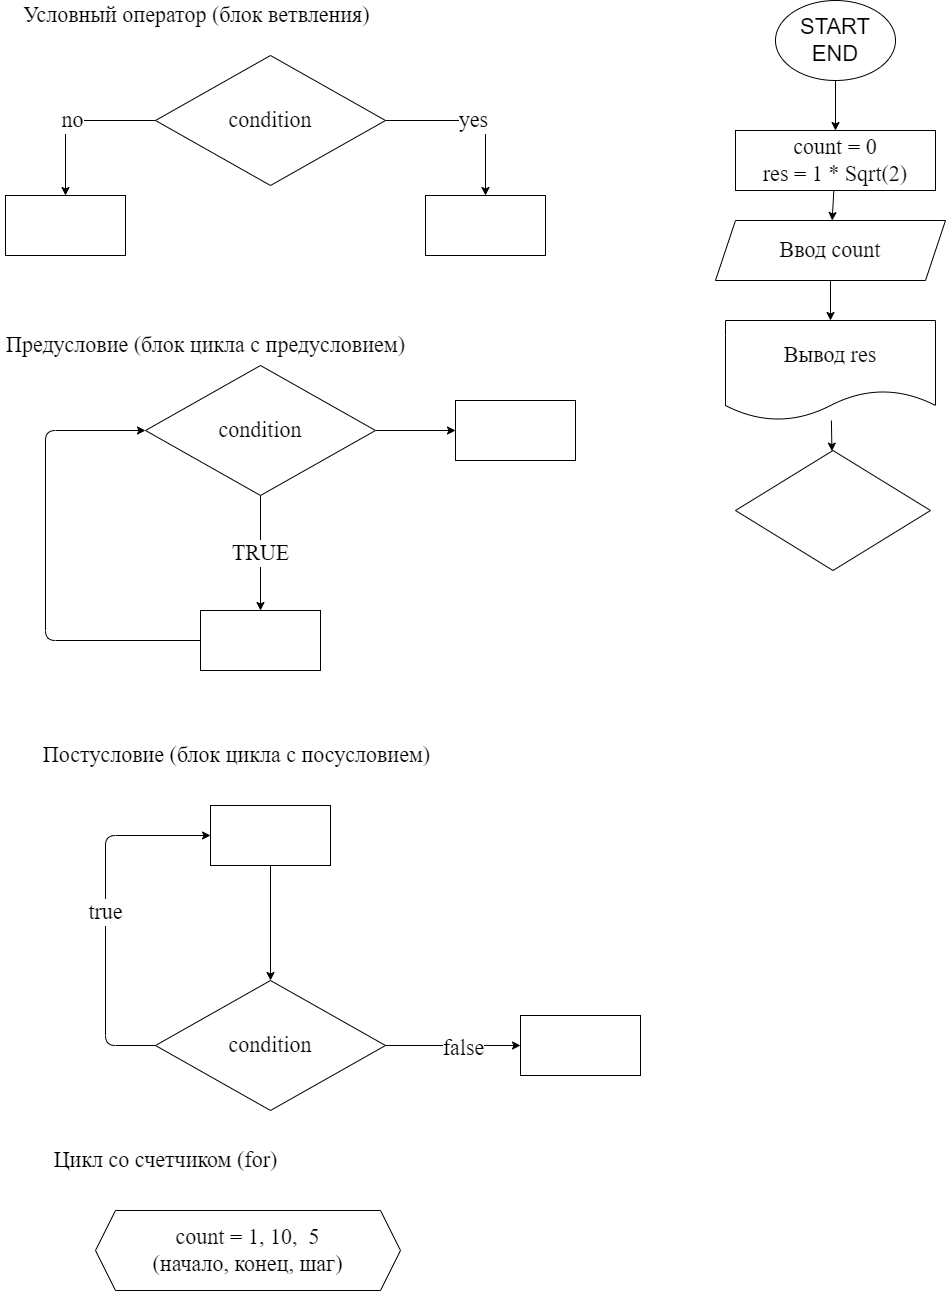

The diagram above was exported from draw.io. Its source (the exported page's mxGraphModel, read from the mxfile embedded in the PNG):
<mxGraphModel dx="2238" dy="615" grid="1" gridSize="10" guides="1" tooltips="1" connect="1" arrows="1" fold="1" page="1" pageScale="1" pageWidth="827" pageHeight="1169" math="0" shadow="0">
  <root>
    <mxCell id="0" />
    <mxCell id="1" parent="0" />
    <mxCell id="6" value="" style="edgeStyle=none;html=1;fontFamily=Helvetica;fontSize=22;" edge="1" parent="1" source="2" target="5">
      <mxGeometry relative="1" as="geometry" />
    </mxCell>
    <mxCell id="2" value="&lt;span style=&quot;font-size: 22px&quot;&gt;START&lt;br&gt;END&lt;br&gt;&lt;/span&gt;" style="ellipse;whiteSpace=wrap;html=1;fontSize=13;" vertex="1" parent="1">
      <mxGeometry x="60" y="30" width="120" height="80" as="geometry" />
    </mxCell>
    <mxCell id="8" value="" style="edgeStyle=none;html=1;fontFamily=Fira code;fontSource=https%3A%2F%2Ffonts.googleapis.com%2Fcss%3Ffamily%3DFira%2Bcode;fontSize=22;" edge="1" parent="1" source="5" target="7">
      <mxGeometry relative="1" as="geometry" />
    </mxCell>
    <mxCell id="5" value="count = 0&lt;br&gt;res = 1 * Sqrt(2)" style="whiteSpace=wrap;html=1;fontSize=22;fontFamily=Fira code;fontSource=https%3A%2F%2Ffonts.googleapis.com%2Fcss%3Ffamily%3DFira%2Bcode;" vertex="1" parent="1">
      <mxGeometry x="20" y="160" width="200" height="60" as="geometry" />
    </mxCell>
    <mxCell id="11" value="" style="edgeStyle=none;html=1;fontFamily=Fira code;fontSource=https%3A%2F%2Ffonts.googleapis.com%2Fcss%3Ffamily%3DFira%2Bcode;fontSize=22;" edge="1" parent="1" source="7" target="10">
      <mxGeometry relative="1" as="geometry" />
    </mxCell>
    <mxCell id="7" value="Ввод count" style="shape=parallelogram;perimeter=parallelogramPerimeter;whiteSpace=wrap;html=1;fixedSize=1;fontSize=22;fontFamily=Fira code;fontSource=https%3A%2F%2Ffonts.googleapis.com%2Fcss%3Ffamily%3DFira%2Bcode;" vertex="1" parent="1">
      <mxGeometry y="250" width="230" height="60" as="geometry" />
    </mxCell>
    <mxCell id="13" value="" style="edgeStyle=none;html=1;fontFamily=Fira code;fontSource=https%3A%2F%2Ffonts.googleapis.com%2Fcss%3Ffamily%3DFira%2Bcode;fontSize=22;" edge="1" parent="1" source="10" target="12">
      <mxGeometry relative="1" as="geometry" />
    </mxCell>
    <mxCell id="10" value="Вывод res" style="shape=document;whiteSpace=wrap;html=1;boundedLbl=1;fontSize=22;fontFamily=Fira code;fontSource=https%3A%2F%2Ffonts.googleapis.com%2Fcss%3Ffamily%3DFira%2Bcode;" vertex="1" parent="1">
      <mxGeometry x="10" y="350" width="210" height="100" as="geometry" />
    </mxCell>
    <mxCell id="12" value="" style="rhombus;whiteSpace=wrap;html=1;fontSize=22;fontFamily=Fira code;fontSource=https%3A%2F%2Ffonts.googleapis.com%2Fcss%3Ffamily%3DFira%2Bcode;" vertex="1" parent="1">
      <mxGeometry x="20" y="480" width="195" height="120" as="geometry" />
    </mxCell>
    <mxCell id="16" value="yes" style="edgeStyle=none;html=1;fontFamily=Fira code;fontSource=https%3A%2F%2Ffonts.googleapis.com%2Fcss%3Ffamily%3DFira%2Bcode;fontSize=22;" edge="1" parent="1" source="14" target="15">
      <mxGeometry relative="1" as="geometry">
        <Array as="points">
          <mxPoint x="-230" y="150" />
        </Array>
      </mxGeometry>
    </mxCell>
    <mxCell id="18" value="no" style="edgeStyle=none;html=1;fontFamily=Fira code;fontSource=https%3A%2F%2Ffonts.googleapis.com%2Fcss%3Ffamily%3DFira%2Bcode;fontSize=22;" edge="1" parent="1" source="14" target="17">
      <mxGeometry relative="1" as="geometry">
        <Array as="points">
          <mxPoint x="-650" y="150" />
        </Array>
      </mxGeometry>
    </mxCell>
    <mxCell id="14" value="condition" style="rhombus;whiteSpace=wrap;html=1;fontFamily=Fira code;fontSource=https%3A%2F%2Ffonts.googleapis.com%2Fcss%3Ffamily%3DFira%2Bcode;fontSize=22;" vertex="1" parent="1">
      <mxGeometry x="-560" y="85" width="230" height="130" as="geometry" />
    </mxCell>
    <mxCell id="15" value="" style="whiteSpace=wrap;html=1;fontSize=22;fontFamily=Fira code;fontSource=https%3A%2F%2Ffonts.googleapis.com%2Fcss%3Ffamily%3DFira%2Bcode;" vertex="1" parent="1">
      <mxGeometry x="-290" y="225" width="120" height="60" as="geometry" />
    </mxCell>
    <mxCell id="17" value="" style="whiteSpace=wrap;html=1;fontSize=22;fontFamily=Fira code;fontSource=https%3A%2F%2Ffonts.googleapis.com%2Fcss%3Ffamily%3DFira%2Bcode;" vertex="1" parent="1">
      <mxGeometry x="-710" y="225" width="120" height="60" as="geometry" />
    </mxCell>
    <mxCell id="21" value="TRUE" style="edgeStyle=none;html=1;fontFamily=Fira code;fontSource=https%3A%2F%2Ffonts.googleapis.com%2Fcss%3Ffamily%3DFira%2Bcode;fontSize=22;" edge="1" parent="1" source="19" target="20">
      <mxGeometry relative="1" as="geometry" />
    </mxCell>
    <mxCell id="31" style="edgeStyle=none;html=1;exitX=1;exitY=0.5;exitDx=0;exitDy=0;entryX=0;entryY=0.5;entryDx=0;entryDy=0;fontFamily=Fira code;fontSource=https%3A%2F%2Ffonts.googleapis.com%2Fcss%3Ffamily%3DFira%2Bcode;fontSize=22;" edge="1" parent="1" source="19" target="29">
      <mxGeometry relative="1" as="geometry" />
    </mxCell>
    <mxCell id="19" value="condition" style="rhombus;whiteSpace=wrap;html=1;fontFamily=Fira code;fontSource=https%3A%2F%2Ffonts.googleapis.com%2Fcss%3Ffamily%3DFira%2Bcode;fontSize=22;" vertex="1" parent="1">
      <mxGeometry x="-570" y="395" width="230" height="130" as="geometry" />
    </mxCell>
    <mxCell id="23" value="" style="edgeStyle=none;html=1;fontFamily=Fira code;fontSource=https%3A%2F%2Ffonts.googleapis.com%2Fcss%3Ffamily%3DFira%2Bcode;fontSize=22;entryX=0;entryY=0.5;entryDx=0;entryDy=0;" edge="1" parent="1" source="20" target="19">
      <mxGeometry relative="1" as="geometry">
        <mxPoint x="-615" y="670" as="targetPoint" />
        <Array as="points">
          <mxPoint x="-670" y="670" />
          <mxPoint x="-670" y="460" />
        </Array>
      </mxGeometry>
    </mxCell>
    <mxCell id="20" value="" style="whiteSpace=wrap;html=1;fontSize=22;fontFamily=Fira code;fontSource=https%3A%2F%2Ffonts.googleapis.com%2Fcss%3Ffamily%3DFira%2Bcode;" vertex="1" parent="1">
      <mxGeometry x="-515" y="640" width="120" height="60" as="geometry" />
    </mxCell>
    <mxCell id="28" value="true" style="edgeStyle=none;html=1;entryX=0;entryY=0.5;entryDx=0;entryDy=0;fontFamily=Fira code;fontSource=https%3A%2F%2Ffonts.googleapis.com%2Fcss%3Ffamily%3DFira%2Bcode;fontSize=22;" edge="1" parent="1" source="24" target="25">
      <mxGeometry relative="1" as="geometry">
        <Array as="points">
          <mxPoint x="-610" y="1075" />
          <mxPoint x="-610" y="865" />
        </Array>
      </mxGeometry>
    </mxCell>
    <mxCell id="33" value="" style="edgeStyle=none;html=1;fontFamily=Fira code;fontSource=https%3A%2F%2Ffonts.googleapis.com%2Fcss%3Ffamily%3DFira%2Bcode;fontSize=22;" edge="1" parent="1" source="24" target="32">
      <mxGeometry relative="1" as="geometry" />
    </mxCell>
    <mxCell id="34" value="false" style="edgeLabel;html=1;align=center;verticalAlign=middle;resizable=0;points=[];fontSize=22;fontFamily=Fira code;" vertex="1" connectable="0" parent="33">
      <mxGeometry x="0.1407" y="-2" relative="1" as="geometry">
        <mxPoint as="offset" />
      </mxGeometry>
    </mxCell>
    <mxCell id="24" value="condition" style="rhombus;whiteSpace=wrap;html=1;fontFamily=Fira code;fontSource=https%3A%2F%2Ffonts.googleapis.com%2Fcss%3Ffamily%3DFira%2Bcode;fontSize=22;" vertex="1" parent="1">
      <mxGeometry x="-560" y="1010" width="230" height="130" as="geometry" />
    </mxCell>
    <mxCell id="27" value="" style="edgeStyle=none;html=1;fontFamily=Fira code;fontSource=https%3A%2F%2Ffonts.googleapis.com%2Fcss%3Ffamily%3DFira%2Bcode;fontSize=22;" edge="1" parent="1" source="25" target="24">
      <mxGeometry relative="1" as="geometry" />
    </mxCell>
    <mxCell id="25" value="" style="whiteSpace=wrap;html=1;fontSize=22;fontFamily=Fira code;fontSource=https%3A%2F%2Ffonts.googleapis.com%2Fcss%3Ffamily%3DFira%2Bcode;" vertex="1" parent="1">
      <mxGeometry x="-505" y="835" width="120" height="60" as="geometry" />
    </mxCell>
    <mxCell id="29" value="" style="whiteSpace=wrap;html=1;fontSize=22;fontFamily=Fira code;fontSource=https%3A%2F%2Ffonts.googleapis.com%2Fcss%3Ffamily%3DFira%2Bcode;" vertex="1" parent="1">
      <mxGeometry x="-260" y="430" width="120" height="60" as="geometry" />
    </mxCell>
    <mxCell id="32" value="" style="whiteSpace=wrap;html=1;fontSize=22;fontFamily=Fira code;fontSource=https%3A%2F%2Ffonts.googleapis.com%2Fcss%3Ffamily%3DFira%2Bcode;" vertex="1" parent="1">
      <mxGeometry x="-195" y="1045" width="120" height="60" as="geometry" />
    </mxCell>
    <mxCell id="35" value="Предусловие (блок цикла с предусловием)" style="text;html=1;align=center;verticalAlign=middle;resizable=0;points=[];autosize=1;strokeColor=none;fillColor=none;fontSize=22;fontFamily=Fira code;" vertex="1" parent="1">
      <mxGeometry x="-715" y="360" width="410" height="30" as="geometry" />
    </mxCell>
    <mxCell id="36" value="Постусловие (блок цикла с посусловием)" style="text;html=1;align=center;verticalAlign=middle;resizable=0;points=[];autosize=1;strokeColor=none;fillColor=none;fontSize=22;fontFamily=Fira code;" vertex="1" parent="1">
      <mxGeometry x="-679" y="770" width="400" height="30" as="geometry" />
    </mxCell>
    <mxCell id="37" value="Условный оператор (блок ветвления)" style="text;html=1;align=center;verticalAlign=middle;resizable=0;points=[];autosize=1;strokeColor=none;fillColor=none;fontSize=22;fontFamily=Fira code;" vertex="1" parent="1">
      <mxGeometry x="-699" y="30" width="360" height="30" as="geometry" />
    </mxCell>
    <mxCell id="38" value="count = 1, 10,&amp;nbsp; 5&lt;br&gt;(начало, конец, шаг)" style="shape=hexagon;perimeter=hexagonPerimeter2;whiteSpace=wrap;html=1;fixedSize=1;fontFamily=Fira code;fontSource=https%3A%2F%2Ffonts.googleapis.com%2Fcss%3Ffamily%3DFira%2Bcode;fontSize=22;" vertex="1" parent="1">
      <mxGeometry x="-620" y="1240" width="305" height="80" as="geometry" />
    </mxCell>
    <mxCell id="39" value="Цикл со счетчиком (for)" style="text;html=1;align=center;verticalAlign=middle;resizable=0;points=[];autosize=1;strokeColor=none;fillColor=none;fontSize=22;fontFamily=Fira code;" vertex="1" parent="1">
      <mxGeometry x="-670" y="1175" width="240" height="30" as="geometry" />
    </mxCell>
  </root>
</mxGraphModel>